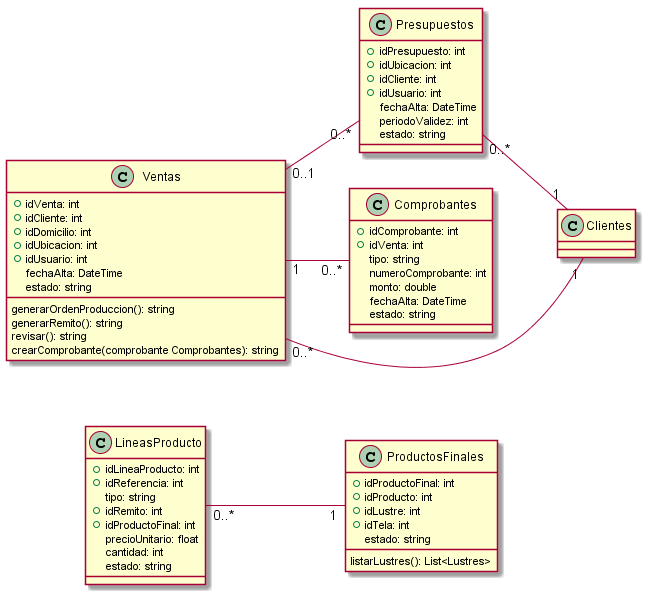

The diagram above was rendered by PlantUML. Its source (embedded in the PNG):
@startuml vistaPresupuestosVentas
class ProductosFinales{
    +idProductoFinal: int   
    +idProducto: int
    +idLustre: int
    +idTela: int
    estado: string

    listarLustres(): List<Lustres>
}
class LineasProducto{
    +idLineaProducto: int
    +idReferencia: int
    tipo: string
    +idRemito: int
    +idProductoFinal: int
    precioUnitario: float
    cantidad: int
    estado: string
}
class Ventas{
    +idVenta: int
    +idCliente: int
    +idDomicilio: int
    +idUbicacion: int
    +idUsuario: int
    fechaAlta: DateTime
    estado: string

    generarOrdenProduccion(): string
    generarRemito(): string
    revisar(): string
    crearComprobante(comprobante Comprobantes): string
}
class Presupuestos{
    +idPresupuesto: int
    +idUbicacion: int
    +idCliente: int
    +idUsuario: int
    fechaAlta: DateTime
    periodoValidez: int
    estado: string
}
class Comprobantes{
    +idComprobante: int
    +idVenta: int
    tipo: string
    numeroComprobante: int
    monto: double
    fechaAlta: DateTime
    estado: string
}

left to right direction
Ventas "0..*" -- "1" Clientes
Presupuestos "0..*"--"1" Clientes
Ventas "0..1" -- "0..*" Presupuestos
LineasProducto "0..*"--"1" ProductosFinales
Ventas "1" -- "0..*" Comprobantes
@enduml